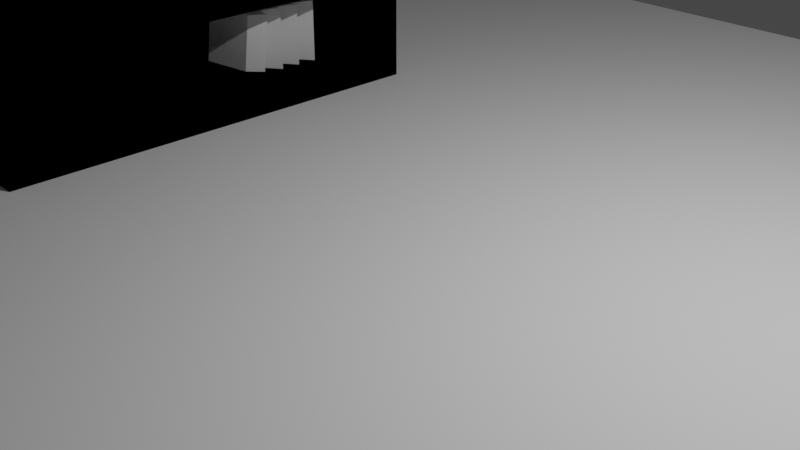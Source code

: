 # Source: shcaf.blend  (saved by Blender 3.4.6; exported with 4.5.12 LTS)
import bpy
from mathutils import Matrix  # noqa: F401  (used for matrix-valued properties, if any)

bpy.ops.wm.read_factory_settings(use_empty=True)
scene = bpy.context.scene
scene.name = 'Scene'

# ---- collections
col_collection = bpy.data.collections.new('Collection'); scene.collection.children.link(col_collection)

# ---- materials (node trees are filled in below, after node groups)
mat_material = bpy.data.materials.new('Material')
mat_material.alpha_threshold = 0.0
mat_material.use_transparent_shadow = False
mat_material.roughness = 0.5
mat_material.line_color = (0.0, 0.0, 0.0, 1.0)

# ---- material node trees
mat_material.use_nodes = True; mat_material.node_tree.nodes.clear()
_N = mat_material.node_tree.nodes; _L = mat_material.node_tree.links
n0 = _N.new('ShaderNodeOutputMaterial'); n0.name = 'Material Output'; n0.location = (300, 300)
n1 = _N.new('ShaderNodeBsdfPrincipled'); n1.name = 'Principled BSDF'; n1.location = (10, 300)
n1.distribution = 'GGX'
n1.subsurface_method = 'RANDOM_WALK_SKIN'
n1.inputs[3].default_value = 1.45
n1.inputs[27].default_value = (0.0, 0.0, 0.0, 1.0)
n1.inputs[28].default_value = 1.0
_L.new(n1.outputs[0], n0.inputs[0])
n0.is_active_output = True

# ---- world
world_world = bpy.data.worlds.new('World'); scene.world = world_world
world_world.use_nodes = True; world_world.node_tree.nodes.clear()
_N = world_world.node_tree.nodes; _L = world_world.node_tree.links
n0 = _N.new('ShaderNodeOutputWorld'); n0.name = 'World Output'; n0.location = (300, 300)
n1 = _N.new('ShaderNodeBackground'); n1.name = 'Background'; n1.location = (10, 300)
n1.inputs[0].default_value = (0.05088, 0.05088, 0.05088, 1.0)
_L.new(n1.outputs[0], n0.inputs[0])
n0.is_active_output = True
world_world.color = (0.05088, 0.05088, 0.05088)
world_world.use_sun_shadow = False
world_world.sun_shadow_jitter_overblur = 0.0

# ---- cameras
cam_camera = bpy.data.cameras.new('Camera')
cam_camera.clip_end = 100.0
cam_camera.ortho_scale = 7.314

# ---- lights
light_light = bpy.data.lights.new('Light', 'POINT')
light_light.transmission_factor = 0.0
light_light.energy = 1000.0
light_light.shadow_soft_size = 0.1
light_light.shadow_maximum_resolution = 0.006
light_light.use_absolute_resolution = True

# ---- meshes
me_cube = bpy.data.meshes.new('Cube')
me_cube.from_pydata([(-0.3135, 0.8495, 0.8495), (-0.3135, 0.8495, -0.8495), (-0.3135, -0.8495, 0.8495), (-0.3135, -0.8495, -0.8495), (-1.0, 1.0, 1.0), (-1.0, 1.0, -1.0), (-1.0, -1.0, 1.0), (-1.0, -1.0, -1.0), (-0.3135, 1.0, 1.0), (-0.3135, 1.0, -1.0), (-0.3135, -1.0, 1.0), (-0.3135, -1.0, -1.0), (-0.97, 0.8495, 0.8495), (-0.97, 0.8495, -0.8495), (-0.97, -0.8495, 0.8495), (-0.97, -0.8495, -0.8495), (-0.3135, 1.0, -0.07073), (-0.3135, 1.0, 0.01517), (-1.0, -1.0, -0.07073), (-1.0, -1.0, 0.01517), (-0.3135, -1.0, 0.01517), (-0.3135, -1.0, -0.07073), (-1.0, 1.0, -0.07073), (-1.0, 1.0, 0.01517), (-0.3135, 0.8495, 0.01935), (-0.3135, 0.8495, -0.06655), (-0.3135, -0.8495, 0.01935), (-0.3135, -0.8495, -0.06655), (-0.97, 0.8495, -0.06655), (-0.97, 0.8495, 0.01935), (-0.97, -0.8495, -0.06655), (-0.97, -0.8495, 0.01935), (-1.0, -1.0, 0.4422), (-1.0, -1.0, 0.53), (-0.3135, 1.0, 0.4421), (-0.3135, 1.0, 0.5301), (-0.3135, -1.0, 0.5301), (-0.3135, -1.0, 0.4421), (-1.0, 1.0, 0.4422), (-1.0, 1.0, 0.53), (-0.3135, 0.8495, 0.457), (-0.3135, 0.8495, 0.369), (-0.3135, -0.8495, 0.457), (-0.3135, -0.8495, 0.369), (-0.97, 0.8495, 0.369), (-0.97, 0.8495, 0.4569), (-0.97, -0.8495, 0.369), (-0.97, -0.8495, 0.4569), (-0.3135, 1.0, -0.4698), (-0.3135, 1.0, -0.558), (-0.3135, -1.0, -0.558), (-0.3135, -1.0, -0.4698), (-1.0, 1.0, -0.4699), (-1.0, 1.0, -0.5579), (-0.3135, 0.8495, -0.4807), (-0.3135, 0.8495, -0.3925), (-0.3135, -0.8495, -0.4807), (-0.3135, -0.8495, -0.3925), (-0.97, 0.8495, -0.3925), (-0.97, 0.8495, -0.4806), (-0.97, -0.8495, -0.3925), (-0.97, -0.8495, -0.4806), (-1.0, -1.0, -0.4699), (-1.0, -1.0, -0.5579)], [], [(8, 4, 6, 10), (0, 40, 35, 8), (36, 10, 6, 33), (5, 9, 11, 7), (2, 42, 47, 14), (42, 2, 10, 36), (3, 56, 50, 11), (40, 0, 12, 45), (2, 0, 8, 10), (1, 3, 11, 9), (5, 53, 49, 9), (3, 1, 13, 15), (13, 59, 61, 15), (0, 2, 14, 12), (27, 57, 60, 30), (33, 6, 4, 39), (24, 41, 44, 29), (25, 55, 48, 16), (41, 24, 17, 34), (43, 26, 31, 46), (20, 37, 32, 19), (62, 18, 22, 52), (39, 4, 8, 35), (45, 12, 14, 47), (58, 28, 30, 60), (57, 27, 21, 51), (52, 22, 16, 48), (55, 25, 28, 58), (26, 43, 37, 20), (19, 32, 38, 23), (7, 63, 53, 5), (1, 54, 59, 13), (56, 3, 15, 61), (54, 1, 9, 49), (11, 50, 63, 7), (42, 43, 41, 40), (29, 44, 46, 31), (51, 21, 18, 62), (28, 25, 27, 30), (29, 31, 30, 28), (26, 20, 21, 27), (25, 16, 17, 24), (23, 17, 16, 22), (24, 29, 31, 26), (19, 23, 22, 18), (20, 19, 18, 21), (41, 34, 35, 40), (47, 42, 40, 45), (45, 47, 46, 44), (42, 36, 37, 43), (39, 35, 34, 38), (43, 46, 44, 41), (33, 39, 38, 32), (36, 33, 32, 37), (51, 62, 63, 50), (62, 52, 53, 63), (60, 57, 55, 58), (52, 48, 49, 53), (57, 51, 50, 56), (58, 60, 61, 59), (56, 61, 59, 54), (54, 49, 48, 55), (23, 38, 34, 17), (25, 24, 26, 27), (57, 56, 54, 55)])
_uv = me_cube.uv_layers.new(name='UVMap')
_uv.uv.foreach_set('vector', [0.625, 0.5, 0.875, 0.5, 0.875, 0.75, 0.625, 0.75, 0.6062, 0.5188, 0.5571, 0.5188, 0.5663, 0.5, 0.625, 0.5, 0.5663, 0.75, 0.625, 0.75, 0.625, 1.0, 0.5663, 1.0, 0.125, 0.5, 0.375, 0.5, 0.375, 0.75, 0.125, 0.75, 0.6062, 0.7312, 0.5571, 0.7312, 0.5571, 0.7312, 0.6062, 0.7312, 0.5571, 0.7312, 0.6062, 0.7312, 0.625, 0.75, 0.5663, 0.75, 0.3938, 0.7312, 0.4399, 0.7312, 0.4303, 0.75, 0.375, 0.75, 0.5571, 0.5188, 0.6062, 0.5188, 0.6062, 0.5188, 0.5571, 0.5188, 0.6062, 0.7312, 0.6062, 0.5188, 0.625, 0.5, 0.625, 0.75, 0.3938, 0.5188, 0.3938, 0.7312, 0.375, 0.75, 0.375, 0.5, 0.375, 0.25, 0.4303, 0.25, 0.4303, 0.5, 0.375, 0.5, 0.3938, 0.7312, 0.3938, 0.5188, 0.3938, 0.5188, 0.3938, 0.7312, 0.3938, 0.5188, 0.4399, 0.5188, 0.4399, 0.7312, 0.3938, 0.7312, 0.6062, 0.5188, 0.6062, 0.7312, 0.6062, 0.7312, 0.6062, 0.5188, 0.4917, 0.7312, 0.4509, 0.7312, 0.4509, 0.7312, 0.4917, 0.7312, 0.5663, 0.0, 0.625, 0.0, 0.625, 0.25, 0.5663, 0.25, 0.5024, 0.5188, 0.5461, 0.5188, 0.5461, 0.5188, 0.5024, 0.5188, 0.4917, 0.5188, 0.4509, 0.5188, 0.4413, 0.5, 0.4912, 0.5, 0.5461, 0.5188, 0.5024, 0.5188, 0.5019, 0.5, 0.5553, 0.5, 0.5461, 0.7312, 0.5024, 0.7312, 0.5024, 0.7312, 0.5461, 0.7312, 0.5019, 0.75, 0.5553, 0.75, 0.5553, 1.0, 0.5019, 1.0, 0.4413, 0.0, 0.4912, 0.0, 0.4912, 0.25, 0.4413, 0.25, 0.5663, 0.25, 0.625, 0.25, 0.625, 0.5, 0.5663, 0.5, 0.5571, 0.5188, 0.6062, 0.5188, 0.6062, 0.7312, 0.5571, 0.7312, 0.4509, 0.5188, 0.4917, 0.5188, 0.4917, 0.7312, 0.4509, 0.7312, 0.4509, 0.7312, 0.4917, 0.7312, 0.4912, 0.75, 0.4413, 0.75, 0.4413, 0.25, 0.4912, 0.25, 0.4912, 0.5, 0.4413, 0.5, 0.4509, 0.5188, 0.4917, 0.5188, 0.4917, 0.5188, 0.4509, 0.5188, 0.5024, 0.7312, 0.5461, 0.7312, 0.5553, 0.75, 0.5019, 0.75, 0.5019, 0.0, 0.5553, 0.0, 0.5553, 0.25, 0.5019, 0.25, 0.375, 0.0, 0.4303, 0.0, 0.4303, 0.25, 0.375, 0.25, 0.3938, 0.5188, 0.4399, 0.5188, 0.4399, 0.5188, 0.3938, 0.5188, 0.4399, 0.7312, 0.3938, 0.7312, 0.3938, 0.7312, 0.4399, 0.7312, 0.4399, 0.5188, 0.3938, 0.5188, 0.375, 0.5, 0.4303, 0.5, 0.375, 0.75, 0.4303, 0.75, 0.4303, 1.0, 0.375, 1.0, 0.5571, 0.7312, 0.5461, 0.7312, 0.5461, 0.5188, 0.5571, 0.5188, 0.5024, 0.5188, 0.5461, 0.5188, 0.5461, 0.7312, 0.5024, 0.7312, 0.4413, 0.75, 0.4912, 0.75, 0.4912, 1.0, 0.4413, 1.0, 0.4917, 0.5188, 0.4917, 0.5188, 0.4917, 0.7312, 0.4917, 0.7312, 0.5024, 0.5188, 0.5024, 0.7312, 0.4917, 0.7312, 0.4917, 0.5188, 0.5024, 0.7312, 0.5019, 0.75, 0.4912, 0.75, 0.4917, 0.7312, 0.4917, 0.5188, 0.4912, 0.5, 0.5019, 0.5, 0.5024, 0.5188, 0.5019, 0.25, 0.5019, 0.5, 0.4912, 0.5, 0.4912, 0.25, 0.5024, 0.5188, 0.5024, 0.5188, 0.5024, 0.7312, 0.5024, 0.7312, 0.5019, 0.0, 0.5019, 0.25, 0.4912, 0.25, 0.4912, 0.0, 0.5019, 0.75, 0.5019, 1.0, 0.4912, 1.0, 0.4912, 0.75, 0.5461, 0.5188, 0.5553, 0.5, 0.5663, 0.5, 0.5571, 0.5188, 0.5571, 0.7312, 0.5571, 0.7312, 0.5571, 0.5188, 0.5571, 0.5188, 0.5571, 0.5188, 0.5571, 0.7312, 0.5461, 0.7312, 0.5461, 0.5188, 0.5571, 0.7312, 0.5663, 0.75, 0.5553, 0.75, 0.5461, 0.7312, 0.5663, 0.25, 0.5663, 0.5, 0.5553, 0.5, 0.5553, 0.25, 0.5461, 0.7312, 0.5461, 0.7312, 0.5461, 0.5188, 0.5461, 0.5188, 0.5663, 0.0, 0.5663, 0.25, 0.5553, 0.25, 0.5553, 0.0, 0.5663, 0.75, 0.5663, 1.0, 0.5553, 1.0, 0.5553, 0.75, 0.4413, 0.75, 0.4413, 1.0, 0.4303, 1.0, 0.4303, 0.75, 0.4413, 0.0, 0.4413, 0.25, 0.4303, 0.25, 0.4303, 0.0, 0.4509, 0.7312, 0.4509, 0.7312, 0.4509, 0.5188, 0.4509, 0.5188, 0.4413, 0.25, 0.4413, 0.5, 0.4303, 0.5, 0.4303, 0.25, 0.4509, 0.7312, 0.4413, 0.75, 0.4303, 0.75, 0.4399, 0.7312, 0.4509, 0.5188, 0.4509, 0.7312, 0.4399, 0.7312, 0.4399, 0.5188, 0.4399, 0.7312, 0.4399, 0.7312, 0.4399, 0.5188, 0.4399, 0.5188, 0.4399, 0.5188, 0.4303, 0.5, 0.4413, 0.5, 0.4509, 0.5188, 0.5019, 0.25, 0.5553, 0.25, 0.5553, 0.5, 0.5019, 0.5, 0.4917, 0.5188, 0.5024, 0.5188, 0.5024, 0.7312, 0.4917, 0.7312, 0.4509, 0.7312, 0.4399, 0.7312, 0.4399, 0.5188, 0.4509, 0.5188])
me_cube.materials.append(mat_material)
me_cube.use_mirror_vertex_groups = False
me_cube.update()
me_plane = bpy.data.meshes.new('Plane')
me_plane.from_pydata([(-1.0, -1.0, 0.0), (1.0, -1.0, 0.0), (-1.0, 1.0, 0.0), (1.0, 1.0, 0.0)], [], [(0, 1, 3, 2)])
_uv = me_plane.uv_layers.new(name='UVMap')
_uv.uv.foreach_set('vector', [0.0, 0.0, 1.0, 0.0, 1.0, 1.0, 0.0, 1.0])
me_plane.update()
me_cube_001 = bpy.data.meshes.new('Cube.001')
me_cube_001.from_pydata([(-1.578, 0.5734, -1.112), (-1.578, 0.5734, 1.322), (-1.0, 1.0, -1.0), (-1.0, 1.0, 1.435), (0.4225, 0.5734, -1.112), (0.4225, 0.5734, 1.322), (1.0, 1.0, -1.0), (1.0, 1.0, 1.435)], [], [(0, 1, 3, 2), (2, 3, 7, 6), (6, 7, 5, 4), (4, 5, 1, 0), (2, 6, 4, 0), (7, 3, 1, 5)])
_uv = me_cube_001.uv_layers.new(name='UVMap')
_uv.uv.foreach_set('vector', [0.375, 0.0, 0.625, 0.0, 0.625, 0.25, 0.375, 0.25, 0.375, 0.25, 0.625, 0.25, 0.625, 0.5, 0.375, 0.5, 0.375, 0.5, 0.625, 0.5, 0.625, 0.75, 0.375, 0.75, 0.375, 0.75, 0.625, 0.75, 0.625, 1.0, 0.375, 1.0, 0.125, 0.5, 0.375, 0.5, 0.375, 0.75, 0.125, 0.75, 0.625, 0.5, 0.875, 0.5, 0.875, 0.75, 0.625, 0.75])
me_cube_001.update()
me_cube_002 = bpy.data.meshes.new('Cube.002')
me_cube_002.from_pydata([(-1.578, 0.5734, -1.112), (-1.578, 0.5734, 1.322), (-1.0, 1.0, -1.0), (-1.0, 1.0, 1.435), (0.4225, 0.5734, -1.112), (0.4225, 0.5734, 1.322), (1.0, 1.0, -1.0), (1.0, 1.0, 1.435)], [], [(0, 1, 3, 2), (2, 3, 7, 6), (6, 7, 5, 4), (4, 5, 1, 0), (2, 6, 4, 0), (7, 3, 1, 5)])
_uv = me_cube_002.uv_layers.new(name='UVMap')
_uv.uv.foreach_set('vector', [0.375, 0.0, 0.625, 0.0, 0.625, 0.25, 0.375, 0.25, 0.375, 0.25, 0.625, 0.25, 0.625, 0.5, 0.375, 0.5, 0.375, 0.5, 0.625, 0.5, 0.625, 0.75, 0.375, 0.75, 0.375, 0.75, 0.625, 0.75, 0.625, 1.0, 0.375, 1.0, 0.125, 0.5, 0.375, 0.5, 0.375, 0.75, 0.125, 0.75, 0.625, 0.5, 0.875, 0.5, 0.875, 0.75, 0.625, 0.75])
me_cube_002.update()
me_cube_003 = bpy.data.meshes.new('Cube.003')
me_cube_003.from_pydata([(-1.578, 0.5734, -1.112), (-1.578, 0.5734, 1.322), (-1.0, 1.0, -1.0), (-1.0, 1.0, 1.435), (0.4225, 0.5734, -1.112), (0.4225, 0.5734, 1.322), (1.0, 1.0, -1.0), (1.0, 1.0, 1.435)], [], [(0, 1, 3, 2), (2, 3, 7, 6), (6, 7, 5, 4), (4, 5, 1, 0), (2, 6, 4, 0), (7, 3, 1, 5)])
_uv = me_cube_003.uv_layers.new(name='UVMap')
_uv.uv.foreach_set('vector', [0.375, 0.0, 0.625, 0.0, 0.625, 0.25, 0.375, 0.25, 0.375, 0.25, 0.625, 0.25, 0.625, 0.5, 0.375, 0.5, 0.375, 0.5, 0.625, 0.5, 0.625, 0.75, 0.375, 0.75, 0.375, 0.75, 0.625, 0.75, 0.625, 1.0, 0.375, 1.0, 0.125, 0.5, 0.375, 0.5, 0.375, 0.75, 0.125, 0.75, 0.625, 0.5, 0.875, 0.5, 0.875, 0.75, 0.625, 0.75])
me_cube_003.update()
me_cube_004 = bpy.data.meshes.new('Cube.004')
me_cube_004.from_pydata([(-1.578, 0.5734, -1.112), (-1.578, 0.5734, 1.322), (-1.0, 1.0, -1.0), (-1.0, 1.0, 1.435), (0.4225, 0.5734, -1.112), (0.4225, 0.5734, 1.322), (1.0, 1.0, -1.0), (1.0, 1.0, 1.435)], [], [(0, 1, 3, 2), (2, 3, 7, 6), (6, 7, 5, 4), (4, 5, 1, 0), (2, 6, 4, 0), (7, 3, 1, 5)])
_uv = me_cube_004.uv_layers.new(name='UVMap')
_uv.uv.foreach_set('vector', [0.375, 0.0, 0.625, 0.0, 0.625, 0.25, 0.375, 0.25, 0.375, 0.25, 0.625, 0.25, 0.625, 0.5, 0.375, 0.5, 0.375, 0.5, 0.625, 0.5, 0.625, 0.75, 0.375, 0.75, 0.375, 0.75, 0.625, 0.75, 0.625, 1.0, 0.375, 1.0, 0.125, 0.5, 0.375, 0.5, 0.375, 0.75, 0.125, 0.75, 0.625, 0.5, 0.875, 0.5, 0.875, 0.75, 0.625, 0.75])
me_cube_004.update()
me_cube_005 = bpy.data.meshes.new('Cube.005')
me_cube_005.from_pydata([(-1.578, 0.5734, -1.112), (-1.578, 0.5734, 1.322), (-1.0, 1.0, -1.0), (-1.0, 1.0, 1.435), (0.4225, 0.5734, -1.112), (0.4225, 0.5734, 1.322), (1.0, 1.0, -1.0), (1.0, 1.0, 1.435)], [], [(0, 1, 3, 2), (2, 3, 7, 6), (6, 7, 5, 4), (4, 5, 1, 0), (2, 6, 4, 0), (7, 3, 1, 5)])
_uv = me_cube_005.uv_layers.new(name='UVMap')
_uv.uv.foreach_set('vector', [0.375, 0.0, 0.625, 0.0, 0.625, 0.25, 0.375, 0.25, 0.375, 0.25, 0.625, 0.25, 0.625, 0.5, 0.375, 0.5, 0.375, 0.5, 0.625, 0.5, 0.625, 0.75, 0.375, 0.75, 0.375, 0.75, 0.625, 0.75, 0.625, 1.0, 0.375, 1.0, 0.125, 0.5, 0.375, 0.5, 0.375, 0.75, 0.125, 0.75, 0.625, 0.5, 0.875, 0.5, 0.875, 0.75, 0.625, 0.75])
me_cube_005.update()
me_cube_006 = bpy.data.meshes.new('Cube.006')
me_cube_006.from_pydata([(-1.578, 0.5734, -1.112), (-1.578, 0.5734, 1.322), (-1.0, 1.0, -1.0), (-1.0, 1.0, 1.435), (0.4225, 0.5734, -1.112), (0.4225, 0.5734, 1.322), (1.0, 1.0, -1.0), (1.0, 1.0, 1.435)], [], [(0, 1, 3, 2), (2, 3, 7, 6), (6, 7, 5, 4), (4, 5, 1, 0), (2, 6, 4, 0), (7, 3, 1, 5)])
_uv = me_cube_006.uv_layers.new(name='UVMap')
_uv.uv.foreach_set('vector', [0.375, 0.0, 0.625, 0.0, 0.625, 0.25, 0.375, 0.25, 0.375, 0.25, 0.625, 0.25, 0.625, 0.5, 0.375, 0.5, 0.375, 0.5, 0.625, 0.5, 0.625, 0.75, 0.375, 0.75, 0.375, 0.75, 0.625, 0.75, 0.625, 1.0, 0.375, 1.0, 0.125, 0.5, 0.375, 0.5, 0.375, 0.75, 0.125, 0.75, 0.625, 0.5, 0.875, 0.5, 0.875, 0.75, 0.625, 0.75])
me_cube_006.update()
me_cube_007 = bpy.data.meshes.new('Cube.007')
me_cube_007.from_pydata([(-0.3135, 0.8495, 0.8495), (-0.3135, 0.8495, -0.8495), (-0.3135, -0.8495, 0.8495), (-0.3135, -0.8495, -0.8495), (-1.0, 1.0, 1.0), (-1.0, 1.0, -1.0), (-1.0, -1.0, 1.0), (-1.0, -1.0, -1.0), (-0.3135, 1.0, 1.0), (-0.3135, 1.0, -1.0), (-0.3135, -1.0, 1.0), (-0.3135, -1.0, -1.0), (-0.97, 0.8495, 0.8495), (-0.97, 0.8495, -0.8495), (-0.97, -0.8495, 0.8495), (-0.97, -0.8495, -0.8495), (-0.3135, 1.0, -0.07073), (-0.3135, 1.0, 0.01517), (-1.0, -1.0, -0.07073), (-1.0, -1.0, 0.01517), (-0.3135, -1.0, 0.01517), (-0.3135, -1.0, -0.07073), (-1.0, 1.0, -0.07073), (-1.0, 1.0, 0.01517), (-0.3135, 0.8495, 0.01935), (-0.3135, 0.8495, -0.06655), (-0.3135, -0.8495, 0.01935), (-0.3135, -0.8495, -0.06655), (-0.97, 0.8495, -0.06655), (-0.97, 0.8495, 0.01935), (-0.97, -0.8495, -0.06655), (-0.97, -0.8495, 0.01935), (-1.0, -1.0, 0.4422), (-1.0, -1.0, 0.53), (-0.3135, 1.0, 0.4421), (-0.3135, 1.0, 0.5301), (-0.3135, -1.0, 0.5301), (-0.3135, -1.0, 0.4421), (-1.0, 1.0, 0.4422), (-1.0, 1.0, 0.53), (-0.3135, 0.8495, 0.457), (-0.3135, 0.8495, 0.369), (-0.3135, -0.8495, 0.457), (-0.3135, -0.8495, 0.369), (-0.97, 0.8495, 0.369), (-0.97, 0.8495, 0.4569), (-0.97, -0.8495, 0.369), (-0.97, -0.8495, 0.4569), (-0.3135, 1.0, -0.4698), (-0.3135, 1.0, -0.558), (-0.3135, -1.0, -0.558), (-0.3135, -1.0, -0.4698), (-1.0, 1.0, -0.4699), (-1.0, 1.0, -0.5579), (-0.3135, 0.8495, -0.4807), (-0.3135, 0.8495, -0.3925), (-0.3135, -0.8495, -0.4807), (-0.3135, -0.8495, -0.3925), (-0.97, 0.8495, -0.3925), (-0.97, 0.8495, -0.4806), (-0.97, -0.8495, -0.3925), (-0.97, -0.8495, -0.4806), (-1.0, -1.0, -0.4699), (-1.0, -1.0, -0.5579)], [], [(8, 4, 6, 10), (0, 40, 35, 8), (36, 10, 6, 33), (5, 9, 11, 7), (2, 42, 47, 14), (42, 2, 10, 36), (3, 56, 50, 11), (40, 0, 12, 45), (2, 0, 8, 10), (1, 3, 11, 9), (5, 53, 49, 9), (3, 1, 13, 15), (13, 59, 61, 15), (0, 2, 14, 12), (27, 57, 60, 30), (33, 6, 4, 39), (24, 41, 44, 29), (25, 55, 48, 16), (41, 24, 17, 34), (43, 26, 31, 46), (20, 37, 32, 19), (62, 18, 22, 52), (39, 4, 8, 35), (45, 12, 14, 47), (58, 28, 30, 60), (57, 27, 21, 51), (52, 22, 16, 48), (55, 25, 28, 58), (26, 43, 37, 20), (19, 32, 38, 23), (7, 63, 53, 5), (1, 54, 59, 13), (56, 3, 15, 61), (54, 1, 9, 49), (11, 50, 63, 7), (42, 43, 41, 40), (29, 44, 46, 31), (51, 21, 18, 62), (28, 25, 27, 30), (29, 31, 30, 28), (26, 20, 21, 27), (25, 16, 17, 24), (23, 17, 16, 22), (24, 29, 31, 26), (19, 23, 22, 18), (20, 19, 18, 21), (41, 34, 35, 40), (47, 42, 40, 45), (45, 47, 46, 44), (42, 36, 37, 43), (39, 35, 34, 38), (43, 46, 44, 41), (33, 39, 38, 32), (36, 33, 32, 37), (51, 62, 63, 50), (62, 52, 53, 63), (60, 57, 55, 58), (52, 48, 49, 53), (57, 51, 50, 56), (58, 60, 61, 59), (56, 61, 59, 54), (54, 49, 48, 55), (23, 38, 34, 17), (25, 24, 26, 27), (57, 56, 54, 55)])
_uv = me_cube_007.uv_layers.new(name='UVMap')
_uv.uv.foreach_set('vector', [0.625, 0.5, 0.875, 0.5, 0.875, 0.75, 0.625, 0.75, 0.6062, 0.5188, 0.5571, 0.5188, 0.5663, 0.5, 0.625, 0.5, 0.5663, 0.75, 0.625, 0.75, 0.625, 1.0, 0.5663, 1.0, 0.125, 0.5, 0.375, 0.5, 0.375, 0.75, 0.125, 0.75, 0.6062, 0.7312, 0.5571, 0.7312, 0.5571, 0.7312, 0.6062, 0.7312, 0.5571, 0.7312, 0.6062, 0.7312, 0.625, 0.75, 0.5663, 0.75, 0.3938, 0.7312, 0.4399, 0.7312, 0.4303, 0.75, 0.375, 0.75, 0.5571, 0.5188, 0.6062, 0.5188, 0.6062, 0.5188, 0.5571, 0.5188, 0.6062, 0.7312, 0.6062, 0.5188, 0.625, 0.5, 0.625, 0.75, 0.3938, 0.5188, 0.3938, 0.7312, 0.375, 0.75, 0.375, 0.5, 0.375, 0.25, 0.4303, 0.25, 0.4303, 0.5, 0.375, 0.5, 0.3938, 0.7312, 0.3938, 0.5188, 0.3938, 0.5188, 0.3938, 0.7312, 0.3938, 0.5188, 0.4399, 0.5188, 0.4399, 0.7312, 0.3938, 0.7312, 0.6062, 0.5188, 0.6062, 0.7312, 0.6062, 0.7312, 0.6062, 0.5188, 0.4917, 0.7312, 0.4509, 0.7312, 0.4509, 0.7312, 0.4917, 0.7312, 0.5663, 0.0, 0.625, 0.0, 0.625, 0.25, 0.5663, 0.25, 0.5024, 0.5188, 0.5461, 0.5188, 0.5461, 0.5188, 0.5024, 0.5188, 0.4917, 0.5188, 0.4509, 0.5188, 0.4413, 0.5, 0.4912, 0.5, 0.5461, 0.5188, 0.5024, 0.5188, 0.5019, 0.5, 0.5553, 0.5, 0.5461, 0.7312, 0.5024, 0.7312, 0.5024, 0.7312, 0.5461, 0.7312, 0.5019, 0.75, 0.5553, 0.75, 0.5553, 1.0, 0.5019, 1.0, 0.4413, 0.0, 0.4912, 0.0, 0.4912, 0.25, 0.4413, 0.25, 0.5663, 0.25, 0.625, 0.25, 0.625, 0.5, 0.5663, 0.5, 0.5571, 0.5188, 0.6062, 0.5188, 0.6062, 0.7312, 0.5571, 0.7312, 0.4509, 0.5188, 0.4917, 0.5188, 0.4917, 0.7312, 0.4509, 0.7312, 0.4509, 0.7312, 0.4917, 0.7312, 0.4912, 0.75, 0.4413, 0.75, 0.4413, 0.25, 0.4912, 0.25, 0.4912, 0.5, 0.4413, 0.5, 0.4509, 0.5188, 0.4917, 0.5188, 0.4917, 0.5188, 0.4509, 0.5188, 0.5024, 0.7312, 0.5461, 0.7312, 0.5553, 0.75, 0.5019, 0.75, 0.5019, 0.0, 0.5553, 0.0, 0.5553, 0.25, 0.5019, 0.25, 0.375, 0.0, 0.4303, 0.0, 0.4303, 0.25, 0.375, 0.25, 0.3938, 0.5188, 0.4399, 0.5188, 0.4399, 0.5188, 0.3938, 0.5188, 0.4399, 0.7312, 0.3938, 0.7312, 0.3938, 0.7312, 0.4399, 0.7312, 0.4399, 0.5188, 0.3938, 0.5188, 0.375, 0.5, 0.4303, 0.5, 0.375, 0.75, 0.4303, 0.75, 0.4303, 1.0, 0.375, 1.0, 0.5571, 0.7312, 0.5461, 0.7312, 0.5461, 0.5188, 0.5571, 0.5188, 0.5024, 0.5188, 0.5461, 0.5188, 0.5461, 0.7312, 0.5024, 0.7312, 0.4413, 0.75, 0.4912, 0.75, 0.4912, 1.0, 0.4413, 1.0, 0.4917, 0.5188, 0.4917, 0.5188, 0.4917, 0.7312, 0.4917, 0.7312, 0.5024, 0.5188, 0.5024, 0.7312, 0.4917, 0.7312, 0.4917, 0.5188, 0.5024, 0.7312, 0.5019, 0.75, 0.4912, 0.75, 0.4917, 0.7312, 0.4917, 0.5188, 0.4912, 0.5, 0.5019, 0.5, 0.5024, 0.5188, 0.5019, 0.25, 0.5019, 0.5, 0.4912, 0.5, 0.4912, 0.25, 0.5024, 0.5188, 0.5024, 0.5188, 0.5024, 0.7312, 0.5024, 0.7312, 0.5019, 0.0, 0.5019, 0.25, 0.4912, 0.25, 0.4912, 0.0, 0.5019, 0.75, 0.5019, 1.0, 0.4912, 1.0, 0.4912, 0.75, 0.5461, 0.5188, 0.5553, 0.5, 0.5663, 0.5, 0.5571, 0.5188, 0.5571, 0.7312, 0.5571, 0.7312, 0.5571, 0.5188, 0.5571, 0.5188, 0.5571, 0.5188, 0.5571, 0.7312, 0.5461, 0.7312, 0.5461, 0.5188, 0.5571, 0.7312, 0.5663, 0.75, 0.5553, 0.75, 0.5461, 0.7312, 0.5663, 0.25, 0.5663, 0.5, 0.5553, 0.5, 0.5553, 0.25, 0.5461, 0.7312, 0.5461, 0.7312, 0.5461, 0.5188, 0.5461, 0.5188, 0.5663, 0.0, 0.5663, 0.25, 0.5553, 0.25, 0.5553, 0.0, 0.5663, 0.75, 0.5663, 1.0, 0.5553, 1.0, 0.5553, 0.75, 0.4413, 0.75, 0.4413, 1.0, 0.4303, 1.0, 0.4303, 0.75, 0.4413, 0.0, 0.4413, 0.25, 0.4303, 0.25, 0.4303, 0.0, 0.4509, 0.7312, 0.4509, 0.7312, 0.4509, 0.5188, 0.4509, 0.5188, 0.4413, 0.25, 0.4413, 0.5, 0.4303, 0.5, 0.4303, 0.25, 0.4509, 0.7312, 0.4413, 0.75, 0.4303, 0.75, 0.4399, 0.7312, 0.4509, 0.5188, 0.4509, 0.7312, 0.4399, 0.7312, 0.4399, 0.5188, 0.4399, 0.7312, 0.4399, 0.7312, 0.4399, 0.5188, 0.4399, 0.5188, 0.4399, 0.5188, 0.4303, 0.5, 0.4413, 0.5, 0.4509, 0.5188, 0.5019, 0.25, 0.5553, 0.25, 0.5553, 0.5, 0.5019, 0.5, 0.4917, 0.5188, 0.5024, 0.5188, 0.5024, 0.7312, 0.4917, 0.7312, 0.4509, 0.7312, 0.4399, 0.7312, 0.4399, 0.5188, 0.4509, 0.5188])
me_cube_007.materials.append(mat_material)
me_cube_007.use_mirror_vertex_groups = False
me_cube_007.update()
me_cube_008 = bpy.data.meshes.new('Cube.008')
me_cube_008.from_pydata([(-1.578, 0.5734, -1.112), (-1.578, 0.5734, 1.322), (-1.0, 1.0, -1.0), (-1.0, 1.0, 1.435), (0.4225, 0.5734, -1.112), (0.4225, 0.5734, 1.322), (1.0, 1.0, -1.0), (1.0, 1.0, 1.435)], [], [(0, 1, 3, 2), (2, 3, 7, 6), (6, 7, 5, 4), (4, 5, 1, 0), (2, 6, 4, 0), (7, 3, 1, 5)])
_uv = me_cube_008.uv_layers.new(name='UVMap')
_uv.uv.foreach_set('vector', [0.375, 0.0, 0.625, 0.0, 0.625, 0.25, 0.375, 0.25, 0.375, 0.25, 0.625, 0.25, 0.625, 0.5, 0.375, 0.5, 0.375, 0.5, 0.625, 0.5, 0.625, 0.75, 0.375, 0.75, 0.375, 0.75, 0.625, 0.75, 0.625, 1.0, 0.375, 1.0, 0.125, 0.5, 0.375, 0.5, 0.375, 0.75, 0.125, 0.75, 0.625, 0.5, 0.875, 0.5, 0.875, 0.75, 0.625, 0.75])
me_cube_008.update()
me_cube_009 = bpy.data.meshes.new('Cube.009')
me_cube_009.from_pydata([(-1.578, 0.5734, -1.112), (-1.578, 0.5734, 1.322), (-1.0, 1.0, -1.0), (-1.0, 1.0, 1.435), (0.4225, 0.5734, -1.112), (0.4225, 0.5734, 1.322), (1.0, 1.0, -1.0), (1.0, 1.0, 1.435)], [], [(0, 1, 3, 2), (2, 3, 7, 6), (6, 7, 5, 4), (4, 5, 1, 0), (2, 6, 4, 0), (7, 3, 1, 5)])
_uv = me_cube_009.uv_layers.new(name='UVMap')
_uv.uv.foreach_set('vector', [0.375, 0.0, 0.625, 0.0, 0.625, 0.25, 0.375, 0.25, 0.375, 0.25, 0.625, 0.25, 0.625, 0.5, 0.375, 0.5, 0.375, 0.5, 0.625, 0.5, 0.625, 0.75, 0.375, 0.75, 0.375, 0.75, 0.625, 0.75, 0.625, 1.0, 0.375, 1.0, 0.125, 0.5, 0.375, 0.5, 0.375, 0.75, 0.125, 0.75, 0.625, 0.5, 0.875, 0.5, 0.875, 0.75, 0.625, 0.75])
me_cube_009.update()
me_cube_010 = bpy.data.meshes.new('Cube.010')
me_cube_010.from_pydata([(-1.578, 0.5734, -1.112), (-1.578, 0.5734, 1.322), (-1.0, 1.0, -1.0), (-1.0, 1.0, 1.435), (0.4225, 0.5734, -1.112), (0.4225, 0.5734, 1.322), (1.0, 1.0, -1.0), (1.0, 1.0, 1.435)], [], [(0, 1, 3, 2), (2, 3, 7, 6), (6, 7, 5, 4), (4, 5, 1, 0), (2, 6, 4, 0), (7, 3, 1, 5)])
_uv = me_cube_010.uv_layers.new(name='UVMap')
_uv.uv.foreach_set('vector', [0.375, 0.0, 0.625, 0.0, 0.625, 0.25, 0.375, 0.25, 0.375, 0.25, 0.625, 0.25, 0.625, 0.5, 0.375, 0.5, 0.375, 0.5, 0.625, 0.5, 0.625, 0.75, 0.375, 0.75, 0.375, 0.75, 0.625, 0.75, 0.625, 1.0, 0.375, 1.0, 0.125, 0.5, 0.375, 0.5, 0.375, 0.75, 0.125, 0.75, 0.625, 0.5, 0.875, 0.5, 0.875, 0.75, 0.625, 0.75])
me_cube_010.update()
me_cube_011 = bpy.data.meshes.new('Cube.011')
me_cube_011.from_pydata([(-1.578, 0.5734, -1.112), (-1.578, 0.5734, 1.322), (-1.0, 1.0, -1.0), (-1.0, 1.0, 1.435), (0.4225, 0.5734, -1.112), (0.4225, 0.5734, 1.322), (1.0, 1.0, -1.0), (1.0, 1.0, 1.435)], [], [(0, 1, 3, 2), (2, 3, 7, 6), (6, 7, 5, 4), (4, 5, 1, 0), (2, 6, 4, 0), (7, 3, 1, 5)])
_uv = me_cube_011.uv_layers.new(name='UVMap')
_uv.uv.foreach_set('vector', [0.375, 0.0, 0.625, 0.0, 0.625, 0.25, 0.375, 0.25, 0.375, 0.25, 0.625, 0.25, 0.625, 0.5, 0.375, 0.5, 0.375, 0.5, 0.625, 0.5, 0.625, 0.75, 0.375, 0.75, 0.375, 0.75, 0.625, 0.75, 0.625, 1.0, 0.375, 1.0, 0.125, 0.5, 0.375, 0.5, 0.375, 0.75, 0.125, 0.75, 0.625, 0.5, 0.875, 0.5, 0.875, 0.75, 0.625, 0.75])
me_cube_011.update()
me_cube_012 = bpy.data.meshes.new('Cube.012')
me_cube_012.from_pydata([(-1.578, 0.5734, -1.112), (-1.578, 0.5734, 1.322), (-1.0, 1.0, -1.0), (-1.0, 1.0, 1.435), (0.4225, 0.5734, -1.112), (0.4225, 0.5734, 1.322), (1.0, 1.0, -1.0), (1.0, 1.0, 1.435)], [], [(0, 1, 3, 2), (2, 3, 7, 6), (6, 7, 5, 4), (4, 5, 1, 0), (2, 6, 4, 0), (7, 3, 1, 5)])
_uv = me_cube_012.uv_layers.new(name='UVMap')
_uv.uv.foreach_set('vector', [0.375, 0.0, 0.625, 0.0, 0.625, 0.25, 0.375, 0.25, 0.375, 0.25, 0.625, 0.25, 0.625, 0.5, 0.375, 0.5, 0.375, 0.5, 0.625, 0.5, 0.625, 0.75, 0.375, 0.75, 0.375, 0.75, 0.625, 0.75, 0.625, 1.0, 0.375, 1.0, 0.125, 0.5, 0.375, 0.5, 0.375, 0.75, 0.125, 0.75, 0.625, 0.5, 0.875, 0.5, 0.875, 0.75, 0.625, 0.75])
me_cube_012.update()
me_cube_013 = bpy.data.meshes.new('Cube.013')
me_cube_013.from_pydata([(-1.578, 0.5734, -1.112), (-1.578, 0.5734, 1.322), (-1.0, 1.0, -1.0), (-1.0, 1.0, 1.435), (0.4225, 0.5734, -1.112), (0.4225, 0.5734, 1.322), (1.0, 1.0, -1.0), (1.0, 1.0, 1.435)], [], [(0, 1, 3, 2), (2, 3, 7, 6), (6, 7, 5, 4), (4, 5, 1, 0), (2, 6, 4, 0), (7, 3, 1, 5)])
_uv = me_cube_013.uv_layers.new(name='UVMap')
_uv.uv.foreach_set('vector', [0.375, 0.0, 0.625, 0.0, 0.625, 0.25, 0.375, 0.25, 0.375, 0.25, 0.625, 0.25, 0.625, 0.5, 0.375, 0.5, 0.375, 0.5, 0.625, 0.5, 0.625, 0.75, 0.375, 0.75, 0.375, 0.75, 0.625, 0.75, 0.625, 1.0, 0.375, 1.0, 0.125, 0.5, 0.375, 0.5, 0.375, 0.75, 0.125, 0.75, 0.625, 0.5, 0.875, 0.5, 0.875, 0.75, 0.625, 0.75])
me_cube_013.update()
me_cube_014 = bpy.data.meshes.new('Cube.014')
me_cube_014.from_pydata([(-0.3135, 0.8495, 0.8495), (-0.3135, 0.8495, -0.8495), (-0.3135, -0.8495, 0.8495), (-0.3135, -0.8495, -0.8495), (-1.0, 1.0, 1.0), (-1.0, 1.0, -1.0), (-1.0, -1.0, 1.0), (-1.0, -1.0, -1.0), (-0.3135, 1.0, 1.0), (-0.3135, 1.0, -1.0), (-0.3135, -1.0, 1.0), (-0.3135, -1.0, -1.0), (-0.97, 0.8495, 0.8495), (-0.97, 0.8495, -0.8495), (-0.97, -0.8495, 0.8495), (-0.97, -0.8495, -0.8495), (-0.3135, 1.0, -0.07073), (-0.3135, 1.0, 0.01517), (-1.0, -1.0, -0.07073), (-1.0, -1.0, 0.01517), (-0.3135, -1.0, 0.01517), (-0.3135, -1.0, -0.07073), (-1.0, 1.0, -0.07073), (-1.0, 1.0, 0.01517), (-0.3135, 0.8495, 0.01935), (-0.3135, 0.8495, -0.06655), (-0.3135, -0.8495, 0.01935), (-0.3135, -0.8495, -0.06655), (-0.97, 0.8495, -0.06655), (-0.97, 0.8495, 0.01935), (-0.97, -0.8495, -0.06655), (-0.97, -0.8495, 0.01935), (-1.0, -1.0, 0.4422), (-1.0, -1.0, 0.53), (-0.3135, 1.0, 0.4421), (-0.3135, 1.0, 0.5301), (-0.3135, -1.0, 0.5301), (-0.3135, -1.0, 0.4421), (-1.0, 1.0, 0.4422), (-1.0, 1.0, 0.53), (-0.3135, 0.8495, 0.457), (-0.3135, 0.8495, 0.369), (-0.3135, -0.8495, 0.457), (-0.3135, -0.8495, 0.369), (-0.97, 0.8495, 0.369), (-0.97, 0.8495, 0.4569), (-0.97, -0.8495, 0.369), (-0.97, -0.8495, 0.4569), (-0.3135, 1.0, -0.4698), (-0.3135, 1.0, -0.558), (-0.3135, -1.0, -0.558), (-0.3135, -1.0, -0.4698), (-1.0, 1.0, -0.4699), (-1.0, 1.0, -0.5579), (-0.3135, 0.8495, -0.4807), (-0.3135, 0.8495, -0.3925), (-0.3135, -0.8495, -0.4807), (-0.3135, -0.8495, -0.3925), (-0.97, 0.8495, -0.3925), (-0.97, 0.8495, -0.4806), (-0.97, -0.8495, -0.3925), (-0.97, -0.8495, -0.4806), (-1.0, -1.0, -0.4699), (-1.0, -1.0, -0.5579)], [], [(8, 4, 6, 10), (0, 40, 35, 8), (36, 10, 6, 33), (5, 9, 11, 7), (2, 42, 47, 14), (42, 2, 10, 36), (3, 56, 50, 11), (40, 0, 12, 45), (2, 0, 8, 10), (1, 3, 11, 9), (5, 53, 49, 9), (3, 1, 13, 15), (13, 59, 61, 15), (0, 2, 14, 12), (27, 57, 60, 30), (33, 6, 4, 39), (24, 41, 44, 29), (25, 55, 48, 16), (41, 24, 17, 34), (43, 26, 31, 46), (20, 37, 32, 19), (62, 18, 22, 52), (39, 4, 8, 35), (45, 12, 14, 47), (58, 28, 30, 60), (57, 27, 21, 51), (52, 22, 16, 48), (55, 25, 28, 58), (26, 43, 37, 20), (19, 32, 38, 23), (7, 63, 53, 5), (1, 54, 59, 13), (56, 3, 15, 61), (54, 1, 9, 49), (11, 50, 63, 7), (42, 43, 41, 40), (29, 44, 46, 31), (51, 21, 18, 62), (28, 25, 27, 30), (29, 31, 30, 28), (26, 20, 21, 27), (25, 16, 17, 24), (23, 17, 16, 22), (24, 29, 31, 26), (19, 23, 22, 18), (20, 19, 18, 21), (41, 34, 35, 40), (47, 42, 40, 45), (45, 47, 46, 44), (42, 36, 37, 43), (39, 35, 34, 38), (43, 46, 44, 41), (33, 39, 38, 32), (36, 33, 32, 37), (51, 62, 63, 50), (62, 52, 53, 63), (60, 57, 55, 58), (52, 48, 49, 53), (57, 51, 50, 56), (58, 60, 61, 59), (56, 61, 59, 54), (54, 49, 48, 55), (23, 38, 34, 17), (25, 24, 26, 27), (57, 56, 54, 55)])
_uv = me_cube_014.uv_layers.new(name='UVMap')
_uv.uv.foreach_set('vector', [0.625, 0.5, 0.875, 0.5, 0.875, 0.75, 0.625, 0.75, 0.6062, 0.5188, 0.5571, 0.5188, 0.5663, 0.5, 0.625, 0.5, 0.5663, 0.75, 0.625, 0.75, 0.625, 1.0, 0.5663, 1.0, 0.125, 0.5, 0.375, 0.5, 0.375, 0.75, 0.125, 0.75, 0.6062, 0.7312, 0.5571, 0.7312, 0.5571, 0.7312, 0.6062, 0.7312, 0.5571, 0.7312, 0.6062, 0.7312, 0.625, 0.75, 0.5663, 0.75, 0.3938, 0.7312, 0.4399, 0.7312, 0.4303, 0.75, 0.375, 0.75, 0.5571, 0.5188, 0.6062, 0.5188, 0.6062, 0.5188, 0.5571, 0.5188, 0.6062, 0.7312, 0.6062, 0.5188, 0.625, 0.5, 0.625, 0.75, 0.3938, 0.5188, 0.3938, 0.7312, 0.375, 0.75, 0.375, 0.5, 0.375, 0.25, 0.4303, 0.25, 0.4303, 0.5, 0.375, 0.5, 0.3938, 0.7312, 0.3938, 0.5188, 0.3938, 0.5188, 0.3938, 0.7312, 0.3938, 0.5188, 0.4399, 0.5188, 0.4399, 0.7312, 0.3938, 0.7312, 0.6062, 0.5188, 0.6062, 0.7312, 0.6062, 0.7312, 0.6062, 0.5188, 0.4917, 0.7312, 0.4509, 0.7312, 0.4509, 0.7312, 0.4917, 0.7312, 0.5663, 0.0, 0.625, 0.0, 0.625, 0.25, 0.5663, 0.25, 0.5024, 0.5188, 0.5461, 0.5188, 0.5461, 0.5188, 0.5024, 0.5188, 0.4917, 0.5188, 0.4509, 0.5188, 0.4413, 0.5, 0.4912, 0.5, 0.5461, 0.5188, 0.5024, 0.5188, 0.5019, 0.5, 0.5553, 0.5, 0.5461, 0.7312, 0.5024, 0.7312, 0.5024, 0.7312, 0.5461, 0.7312, 0.5019, 0.75, 0.5553, 0.75, 0.5553, 1.0, 0.5019, 1.0, 0.4413, 0.0, 0.4912, 0.0, 0.4912, 0.25, 0.4413, 0.25, 0.5663, 0.25, 0.625, 0.25, 0.625, 0.5, 0.5663, 0.5, 0.5571, 0.5188, 0.6062, 0.5188, 0.6062, 0.7312, 0.5571, 0.7312, 0.4509, 0.5188, 0.4917, 0.5188, 0.4917, 0.7312, 0.4509, 0.7312, 0.4509, 0.7312, 0.4917, 0.7312, 0.4912, 0.75, 0.4413, 0.75, 0.4413, 0.25, 0.4912, 0.25, 0.4912, 0.5, 0.4413, 0.5, 0.4509, 0.5188, 0.4917, 0.5188, 0.4917, 0.5188, 0.4509, 0.5188, 0.5024, 0.7312, 0.5461, 0.7312, 0.5553, 0.75, 0.5019, 0.75, 0.5019, 0.0, 0.5553, 0.0, 0.5553, 0.25, 0.5019, 0.25, 0.375, 0.0, 0.4303, 0.0, 0.4303, 0.25, 0.375, 0.25, 0.3938, 0.5188, 0.4399, 0.5188, 0.4399, 0.5188, 0.3938, 0.5188, 0.4399, 0.7312, 0.3938, 0.7312, 0.3938, 0.7312, 0.4399, 0.7312, 0.4399, 0.5188, 0.3938, 0.5188, 0.375, 0.5, 0.4303, 0.5, 0.375, 0.75, 0.4303, 0.75, 0.4303, 1.0, 0.375, 1.0, 0.5571, 0.7312, 0.5461, 0.7312, 0.5461, 0.5188, 0.5571, 0.5188, 0.5024, 0.5188, 0.5461, 0.5188, 0.5461, 0.7312, 0.5024, 0.7312, 0.4413, 0.75, 0.4912, 0.75, 0.4912, 1.0, 0.4413, 1.0, 0.4917, 0.5188, 0.4917, 0.5188, 0.4917, 0.7312, 0.4917, 0.7312, 0.5024, 0.5188, 0.5024, 0.7312, 0.4917, 0.7312, 0.4917, 0.5188, 0.5024, 0.7312, 0.5019, 0.75, 0.4912, 0.75, 0.4917, 0.7312, 0.4917, 0.5188, 0.4912, 0.5, 0.5019, 0.5, 0.5024, 0.5188, 0.5019, 0.25, 0.5019, 0.5, 0.4912, 0.5, 0.4912, 0.25, 0.5024, 0.5188, 0.5024, 0.5188, 0.5024, 0.7312, 0.5024, 0.7312, 0.5019, 0.0, 0.5019, 0.25, 0.4912, 0.25, 0.4912, 0.0, 0.5019, 0.75, 0.5019, 1.0, 0.4912, 1.0, 0.4912, 0.75, 0.5461, 0.5188, 0.5553, 0.5, 0.5663, 0.5, 0.5571, 0.5188, 0.5571, 0.7312, 0.5571, 0.7312, 0.5571, 0.5188, 0.5571, 0.5188, 0.5571, 0.5188, 0.5571, 0.7312, 0.5461, 0.7312, 0.5461, 0.5188, 0.5571, 0.7312, 0.5663, 0.75, 0.5553, 0.75, 0.5461, 0.7312, 0.5663, 0.25, 0.5663, 0.5, 0.5553, 0.5, 0.5553, 0.25, 0.5461, 0.7312, 0.5461, 0.7312, 0.5461, 0.5188, 0.5461, 0.5188, 0.5663, 0.0, 0.5663, 0.25, 0.5553, 0.25, 0.5553, 0.0, 0.5663, 0.75, 0.5663, 1.0, 0.5553, 1.0, 0.5553, 0.75, 0.4413, 0.75, 0.4413, 1.0, 0.4303, 1.0, 0.4303, 0.75, 0.4413, 0.0, 0.4413, 0.25, 0.4303, 0.25, 0.4303, 0.0, 0.4509, 0.7312, 0.4509, 0.7312, 0.4509, 0.5188, 0.4509, 0.5188, 0.4413, 0.25, 0.4413, 0.5, 0.4303, 0.5, 0.4303, 0.25, 0.4509, 0.7312, 0.4413, 0.75, 0.4303, 0.75, 0.4399, 0.7312, 0.4509, 0.5188, 0.4509, 0.7312, 0.4399, 0.7312, 0.4399, 0.5188, 0.4399, 0.7312, 0.4399, 0.7312, 0.4399, 0.5188, 0.4399, 0.5188, 0.4399, 0.5188, 0.4303, 0.5, 0.4413, 0.5, 0.4509, 0.5188, 0.5019, 0.25, 0.5553, 0.25, 0.5553, 0.5, 0.5019, 0.5, 0.4917, 0.5188, 0.5024, 0.5188, 0.5024, 0.7312, 0.4917, 0.7312, 0.4509, 0.7312, 0.4399, 0.7312, 0.4399, 0.5188, 0.4509, 0.5188])
me_cube_014.materials.append(mat_material)
me_cube_014.use_mirror_vertex_groups = False
me_cube_014.update()
me_cube_015 = bpy.data.meshes.new('Cube.015')
me_cube_015.from_pydata([(-0.3135, 0.8495, 0.8495), (-0.3135, 0.8495, -0.8495), (-0.3135, -0.8495, 0.8495), (-0.3135, -0.8495, -0.8495), (-1.0, 1.0, 1.0), (-1.0, 1.0, -1.0), (-1.0, -1.0, 1.0), (-1.0, -1.0, -1.0), (-0.3135, 1.0, 1.0), (-0.3135, 1.0, -1.0), (-0.3135, -1.0, 1.0), (-0.3135, -1.0, -1.0), (-0.97, 0.8495, 0.8495), (-0.97, 0.8495, -0.8495), (-0.97, -0.8495, 0.8495), (-0.97, -0.8495, -0.8495), (-0.3135, 1.0, -0.07073), (-0.3135, 1.0, 0.01517), (-1.0, -1.0, -0.07073), (-1.0, -1.0, 0.01517), (-0.3135, -1.0, 0.01517), (-0.3135, -1.0, -0.07073), (-1.0, 1.0, -0.07073), (-1.0, 1.0, 0.01517), (-0.3135, 0.8495, 0.01935), (-0.3135, 0.8495, -0.06655), (-0.3135, -0.8495, 0.01935), (-0.3135, -0.8495, -0.06655), (-0.97, 0.8495, -0.06655), (-0.97, 0.8495, 0.01935), (-0.97, -0.8495, -0.06655), (-0.97, -0.8495, 0.01935), (-1.0, -1.0, 0.4422), (-1.0, -1.0, 0.53), (-0.3135, 1.0, 0.4421), (-0.3135, 1.0, 0.5301), (-0.3135, -1.0, 0.5301), (-0.3135, -1.0, 0.4421), (-1.0, 1.0, 0.4422), (-1.0, 1.0, 0.53), (-0.3135, 0.8495, 0.457), (-0.3135, 0.8495, 0.369), (-0.3135, -0.8495, 0.457), (-0.3135, -0.8495, 0.369), (-0.97, 0.8495, 0.369), (-0.97, 0.8495, 0.4569), (-0.97, -0.8495, 0.369), (-0.97, -0.8495, 0.4569), (-0.3135, 1.0, -0.4698), (-0.3135, 1.0, -0.558), (-0.3135, -1.0, -0.558), (-0.3135, -1.0, -0.4698), (-1.0, 1.0, -0.4699), (-1.0, 1.0, -0.5579), (-0.3135, 0.8495, -0.4807), (-0.3135, 0.8495, -0.3925), (-0.3135, -0.8495, -0.4807), (-0.3135, -0.8495, -0.3925), (-0.97, 0.8495, -0.3925), (-0.97, 0.8495, -0.4806), (-0.97, -0.8495, -0.3925), (-0.97, -0.8495, -0.4806), (-1.0, -1.0, -0.4699), (-1.0, -1.0, -0.5579)], [], [(8, 4, 6, 10), (0, 40, 35, 8), (36, 10, 6, 33), (5, 9, 11, 7), (2, 42, 47, 14), (42, 2, 10, 36), (3, 56, 50, 11), (40, 0, 12, 45), (2, 0, 8, 10), (1, 3, 11, 9), (5, 53, 49, 9), (3, 1, 13, 15), (13, 59, 61, 15), (0, 2, 14, 12), (27, 57, 60, 30), (33, 6, 4, 39), (24, 41, 44, 29), (25, 55, 48, 16), (41, 24, 17, 34), (43, 26, 31, 46), (20, 37, 32, 19), (62, 18, 22, 52), (39, 4, 8, 35), (45, 12, 14, 47), (58, 28, 30, 60), (57, 27, 21, 51), (52, 22, 16, 48), (55, 25, 28, 58), (26, 43, 37, 20), (19, 32, 38, 23), (7, 63, 53, 5), (1, 54, 59, 13), (56, 3, 15, 61), (54, 1, 9, 49), (11, 50, 63, 7), (42, 43, 41, 40), (29, 44, 46, 31), (51, 21, 18, 62), (28, 25, 27, 30), (29, 31, 30, 28), (26, 20, 21, 27), (25, 16, 17, 24), (23, 17, 16, 22), (24, 29, 31, 26), (19, 23, 22, 18), (20, 19, 18, 21), (41, 34, 35, 40), (47, 42, 40, 45), (45, 47, 46, 44), (42, 36, 37, 43), (39, 35, 34, 38), (43, 46, 44, 41), (33, 39, 38, 32), (36, 33, 32, 37), (51, 62, 63, 50), (62, 52, 53, 63), (60, 57, 55, 58), (52, 48, 49, 53), (57, 51, 50, 56), (58, 60, 61, 59), (56, 61, 59, 54), (54, 49, 48, 55), (23, 38, 34, 17), (25, 24, 26, 27), (57, 56, 54, 55)])
_uv = me_cube_015.uv_layers.new(name='UVMap')
_uv.uv.foreach_set('vector', [0.625, 0.5, 0.875, 0.5, 0.875, 0.75, 0.625, 0.75, 0.6062, 0.5188, 0.5571, 0.5188, 0.5663, 0.5, 0.625, 0.5, 0.5663, 0.75, 0.625, 0.75, 0.625, 1.0, 0.5663, 1.0, 0.125, 0.5, 0.375, 0.5, 0.375, 0.75, 0.125, 0.75, 0.6062, 0.7312, 0.5571, 0.7312, 0.5571, 0.7312, 0.6062, 0.7312, 0.5571, 0.7312, 0.6062, 0.7312, 0.625, 0.75, 0.5663, 0.75, 0.3938, 0.7312, 0.4399, 0.7312, 0.4303, 0.75, 0.375, 0.75, 0.5571, 0.5188, 0.6062, 0.5188, 0.6062, 0.5188, 0.5571, 0.5188, 0.6062, 0.7312, 0.6062, 0.5188, 0.625, 0.5, 0.625, 0.75, 0.3938, 0.5188, 0.3938, 0.7312, 0.375, 0.75, 0.375, 0.5, 0.375, 0.25, 0.4303, 0.25, 0.4303, 0.5, 0.375, 0.5, 0.3938, 0.7312, 0.3938, 0.5188, 0.3938, 0.5188, 0.3938, 0.7312, 0.3938, 0.5188, 0.4399, 0.5188, 0.4399, 0.7312, 0.3938, 0.7312, 0.6062, 0.5188, 0.6062, 0.7312, 0.6062, 0.7312, 0.6062, 0.5188, 0.4917, 0.7312, 0.4509, 0.7312, 0.4509, 0.7312, 0.4917, 0.7312, 0.5663, 0.0, 0.625, 0.0, 0.625, 0.25, 0.5663, 0.25, 0.5024, 0.5188, 0.5461, 0.5188, 0.5461, 0.5188, 0.5024, 0.5188, 0.4917, 0.5188, 0.4509, 0.5188, 0.4413, 0.5, 0.4912, 0.5, 0.5461, 0.5188, 0.5024, 0.5188, 0.5019, 0.5, 0.5553, 0.5, 0.5461, 0.7312, 0.5024, 0.7312, 0.5024, 0.7312, 0.5461, 0.7312, 0.5019, 0.75, 0.5553, 0.75, 0.5553, 1.0, 0.5019, 1.0, 0.4413, 0.0, 0.4912, 0.0, 0.4912, 0.25, 0.4413, 0.25, 0.5663, 0.25, 0.625, 0.25, 0.625, 0.5, 0.5663, 0.5, 0.5571, 0.5188, 0.6062, 0.5188, 0.6062, 0.7312, 0.5571, 0.7312, 0.4509, 0.5188, 0.4917, 0.5188, 0.4917, 0.7312, 0.4509, 0.7312, 0.4509, 0.7312, 0.4917, 0.7312, 0.4912, 0.75, 0.4413, 0.75, 0.4413, 0.25, 0.4912, 0.25, 0.4912, 0.5, 0.4413, 0.5, 0.4509, 0.5188, 0.4917, 0.5188, 0.4917, 0.5188, 0.4509, 0.5188, 0.5024, 0.7312, 0.5461, 0.7312, 0.5553, 0.75, 0.5019, 0.75, 0.5019, 0.0, 0.5553, 0.0, 0.5553, 0.25, 0.5019, 0.25, 0.375, 0.0, 0.4303, 0.0, 0.4303, 0.25, 0.375, 0.25, 0.3938, 0.5188, 0.4399, 0.5188, 0.4399, 0.5188, 0.3938, 0.5188, 0.4399, 0.7312, 0.3938, 0.7312, 0.3938, 0.7312, 0.4399, 0.7312, 0.4399, 0.5188, 0.3938, 0.5188, 0.375, 0.5, 0.4303, 0.5, 0.375, 0.75, 0.4303, 0.75, 0.4303, 1.0, 0.375, 1.0, 0.5571, 0.7312, 0.5461, 0.7312, 0.5461, 0.5188, 0.5571, 0.5188, 0.5024, 0.5188, 0.5461, 0.5188, 0.5461, 0.7312, 0.5024, 0.7312, 0.4413, 0.75, 0.4912, 0.75, 0.4912, 1.0, 0.4413, 1.0, 0.4917, 0.5188, 0.4917, 0.5188, 0.4917, 0.7312, 0.4917, 0.7312, 0.5024, 0.5188, 0.5024, 0.7312, 0.4917, 0.7312, 0.4917, 0.5188, 0.5024, 0.7312, 0.5019, 0.75, 0.4912, 0.75, 0.4917, 0.7312, 0.4917, 0.5188, 0.4912, 0.5, 0.5019, 0.5, 0.5024, 0.5188, 0.5019, 0.25, 0.5019, 0.5, 0.4912, 0.5, 0.4912, 0.25, 0.5024, 0.5188, 0.5024, 0.5188, 0.5024, 0.7312, 0.5024, 0.7312, 0.5019, 0.0, 0.5019, 0.25, 0.4912, 0.25, 0.4912, 0.0, 0.5019, 0.75, 0.5019, 1.0, 0.4912, 1.0, 0.4912, 0.75, 0.5461, 0.5188, 0.5553, 0.5, 0.5663, 0.5, 0.5571, 0.5188, 0.5571, 0.7312, 0.5571, 0.7312, 0.5571, 0.5188, 0.5571, 0.5188, 0.5571, 0.5188, 0.5571, 0.7312, 0.5461, 0.7312, 0.5461, 0.5188, 0.5571, 0.7312, 0.5663, 0.75, 0.5553, 0.75, 0.5461, 0.7312, 0.5663, 0.25, 0.5663, 0.5, 0.5553, 0.5, 0.5553, 0.25, 0.5461, 0.7312, 0.5461, 0.7312, 0.5461, 0.5188, 0.5461, 0.5188, 0.5663, 0.0, 0.5663, 0.25, 0.5553, 0.25, 0.5553, 0.0, 0.5663, 0.75, 0.5663, 1.0, 0.5553, 1.0, 0.5553, 0.75, 0.4413, 0.75, 0.4413, 1.0, 0.4303, 1.0, 0.4303, 0.75, 0.4413, 0.0, 0.4413, 0.25, 0.4303, 0.25, 0.4303, 0.0, 0.4509, 0.7312, 0.4509, 0.7312, 0.4509, 0.5188, 0.4509, 0.5188, 0.4413, 0.25, 0.4413, 0.5, 0.4303, 0.5, 0.4303, 0.25, 0.4509, 0.7312, 0.4413, 0.75, 0.4303, 0.75, 0.4399, 0.7312, 0.4509, 0.5188, 0.4509, 0.7312, 0.4399, 0.7312, 0.4399, 0.5188, 0.4399, 0.7312, 0.4399, 0.7312, 0.4399, 0.5188, 0.4399, 0.5188, 0.4399, 0.5188, 0.4303, 0.5, 0.4413, 0.5, 0.4509, 0.5188, 0.5019, 0.25, 0.5553, 0.25, 0.5553, 0.5, 0.5019, 0.5, 0.4917, 0.5188, 0.5024, 0.5188, 0.5024, 0.7312, 0.4917, 0.7312, 0.4509, 0.7312, 0.4399, 0.7312, 0.4399, 0.5188, 0.4509, 0.5188])
me_cube_015.materials.append(mat_material)
me_cube_015.use_mirror_vertex_groups = False
me_cube_015.update()
me_cube_016 = bpy.data.meshes.new('Cube.016')
me_cube_016.from_pydata([(-1.578, 0.5734, -1.112), (-1.578, 0.5734, 1.322), (-1.0, 1.0, -1.0), (-1.0, 1.0, 1.435), (0.4225, 0.5734, -1.112), (0.4225, 0.5734, 1.322), (1.0, 1.0, -1.0), (1.0, 1.0, 1.435)], [], [(0, 1, 3, 2), (2, 3, 7, 6), (6, 7, 5, 4), (4, 5, 1, 0), (2, 6, 4, 0), (7, 3, 1, 5)])
_uv = me_cube_016.uv_layers.new(name='UVMap')
_uv.uv.foreach_set('vector', [0.375, 0.0, 0.625, 0.0, 0.625, 0.25, 0.375, 0.25, 0.375, 0.25, 0.625, 0.25, 0.625, 0.5, 0.375, 0.5, 0.375, 0.5, 0.625, 0.5, 0.625, 0.75, 0.375, 0.75, 0.375, 0.75, 0.625, 0.75, 0.625, 1.0, 0.375, 1.0, 0.125, 0.5, 0.375, 0.5, 0.375, 0.75, 0.125, 0.75, 0.625, 0.5, 0.875, 0.5, 0.875, 0.75, 0.625, 0.75])
me_cube_016.update()
me_cube_017 = bpy.data.meshes.new('Cube.017')
me_cube_017.from_pydata([(-1.578, 0.5734, -1.112), (-1.578, 0.5734, 1.322), (-1.0, 1.0, -1.0), (-1.0, 1.0, 1.435), (0.4225, 0.5734, -1.112), (0.4225, 0.5734, 1.322), (1.0, 1.0, -1.0), (1.0, 1.0, 1.435)], [], [(0, 1, 3, 2), (2, 3, 7, 6), (6, 7, 5, 4), (4, 5, 1, 0), (2, 6, 4, 0), (7, 3, 1, 5)])
_uv = me_cube_017.uv_layers.new(name='UVMap')
_uv.uv.foreach_set('vector', [0.375, 0.0, 0.625, 0.0, 0.625, 0.25, 0.375, 0.25, 0.375, 0.25, 0.625, 0.25, 0.625, 0.5, 0.375, 0.5, 0.375, 0.5, 0.625, 0.5, 0.625, 0.75, 0.375, 0.75, 0.375, 0.75, 0.625, 0.75, 0.625, 1.0, 0.375, 1.0, 0.125, 0.5, 0.375, 0.5, 0.375, 0.75, 0.125, 0.75, 0.625, 0.5, 0.875, 0.5, 0.875, 0.75, 0.625, 0.75])
me_cube_017.update()
me_cube_018 = bpy.data.meshes.new('Cube.018')
me_cube_018.from_pydata([(-1.578, 0.5734, -1.112), (-1.578, 0.5734, 1.322), (-1.0, 1.0, -1.0), (-1.0, 1.0, 1.435), (0.4225, 0.5734, -1.112), (0.4225, 0.5734, 1.322), (1.0, 1.0, -1.0), (1.0, 1.0, 1.435)], [], [(0, 1, 3, 2), (2, 3, 7, 6), (6, 7, 5, 4), (4, 5, 1, 0), (2, 6, 4, 0), (7, 3, 1, 5)])
_uv = me_cube_018.uv_layers.new(name='UVMap')
_uv.uv.foreach_set('vector', [0.375, 0.0, 0.625, 0.0, 0.625, 0.25, 0.375, 0.25, 0.375, 0.25, 0.625, 0.25, 0.625, 0.5, 0.375, 0.5, 0.375, 0.5, 0.625, 0.5, 0.625, 0.75, 0.375, 0.75, 0.375, 0.75, 0.625, 0.75, 0.625, 1.0, 0.375, 1.0, 0.125, 0.5, 0.375, 0.5, 0.375, 0.75, 0.125, 0.75, 0.625, 0.5, 0.875, 0.5, 0.875, 0.75, 0.625, 0.75])
me_cube_018.update()
me_cube_019 = bpy.data.meshes.new('Cube.019')
me_cube_019.from_pydata([(-1.578, 0.5734, -1.112), (-1.578, 0.5734, 1.322), (-1.0, 1.0, -1.0), (-1.0, 1.0, 1.435), (0.4225, 0.5734, -1.112), (0.4225, 0.5734, 1.322), (1.0, 1.0, -1.0), (1.0, 1.0, 1.435)], [], [(0, 1, 3, 2), (2, 3, 7, 6), (6, 7, 5, 4), (4, 5, 1, 0), (2, 6, 4, 0), (7, 3, 1, 5)])
_uv = me_cube_019.uv_layers.new(name='UVMap')
_uv.uv.foreach_set('vector', [0.375, 0.0, 0.625, 0.0, 0.625, 0.25, 0.375, 0.25, 0.375, 0.25, 0.625, 0.25, 0.625, 0.5, 0.375, 0.5, 0.375, 0.5, 0.625, 0.5, 0.625, 0.75, 0.375, 0.75, 0.375, 0.75, 0.625, 0.75, 0.625, 1.0, 0.375, 1.0, 0.125, 0.5, 0.375, 0.5, 0.375, 0.75, 0.125, 0.75, 0.625, 0.5, 0.875, 0.5, 0.875, 0.75, 0.625, 0.75])
me_cube_019.update()
me_cube_020 = bpy.data.meshes.new('Cube.020')
me_cube_020.from_pydata([(-1.578, 0.5734, -1.112), (-1.578, 0.5734, 1.322), (-1.0, 1.0, -1.0), (-1.0, 1.0, 1.435), (0.4225, 0.5734, -1.112), (0.4225, 0.5734, 1.322), (1.0, 1.0, -1.0), (1.0, 1.0, 1.435)], [], [(0, 1, 3, 2), (2, 3, 7, 6), (6, 7, 5, 4), (4, 5, 1, 0), (2, 6, 4, 0), (7, 3, 1, 5)])
_uv = me_cube_020.uv_layers.new(name='UVMap')
_uv.uv.foreach_set('vector', [0.375, 0.0, 0.625, 0.0, 0.625, 0.25, 0.375, 0.25, 0.375, 0.25, 0.625, 0.25, 0.625, 0.5, 0.375, 0.5, 0.375, 0.5, 0.625, 0.5, 0.625, 0.75, 0.375, 0.75, 0.375, 0.75, 0.625, 0.75, 0.625, 1.0, 0.375, 1.0, 0.125, 0.5, 0.375, 0.5, 0.375, 0.75, 0.125, 0.75, 0.625, 0.5, 0.875, 0.5, 0.875, 0.75, 0.625, 0.75])
me_cube_020.update()
me_cube_021 = bpy.data.meshes.new('Cube.021')
me_cube_021.from_pydata([(-1.578, 0.5734, -1.112), (-1.578, 0.5734, 1.322), (-1.0, 1.0, -1.0), (-1.0, 1.0, 1.435), (0.4225, 0.5734, -1.112), (0.4225, 0.5734, 1.322), (1.0, 1.0, -1.0), (1.0, 1.0, 1.435)], [], [(0, 1, 3, 2), (2, 3, 7, 6), (6, 7, 5, 4), (4, 5, 1, 0), (2, 6, 4, 0), (7, 3, 1, 5)])
_uv = me_cube_021.uv_layers.new(name='UVMap')
_uv.uv.foreach_set('vector', [0.375, 0.0, 0.625, 0.0, 0.625, 0.25, 0.375, 0.25, 0.375, 0.25, 0.625, 0.25, 0.625, 0.5, 0.375, 0.5, 0.375, 0.5, 0.625, 0.5, 0.625, 0.75, 0.375, 0.75, 0.375, 0.75, 0.625, 0.75, 0.625, 1.0, 0.375, 1.0, 0.125, 0.5, 0.375, 0.5, 0.375, 0.75, 0.125, 0.75, 0.625, 0.5, 0.875, 0.5, 0.875, 0.75, 0.625, 0.75])
me_cube_021.update()
me_cube_022 = bpy.data.meshes.new('Cube.022')
me_cube_022.from_pydata([(-1.578, 0.5734, -1.112), (-1.578, 0.5734, 1.322), (-1.0, 1.0, -1.0), (-1.0, 1.0, 1.435), (0.4225, 0.5734, -1.112), (0.4225, 0.5734, 1.322), (1.0, 1.0, -1.0), (1.0, 1.0, 1.435)], [], [(0, 1, 3, 2), (2, 3, 7, 6), (6, 7, 5, 4), (4, 5, 1, 0), (2, 6, 4, 0), (7, 3, 1, 5)])
_uv = me_cube_022.uv_layers.new(name='UVMap')
_uv.uv.foreach_set('vector', [0.375, 0.0, 0.625, 0.0, 0.625, 0.25, 0.375, 0.25, 0.375, 0.25, 0.625, 0.25, 0.625, 0.5, 0.375, 0.5, 0.375, 0.5, 0.625, 0.5, 0.625, 0.75, 0.375, 0.75, 0.375, 0.75, 0.625, 0.75, 0.625, 1.0, 0.375, 1.0, 0.125, 0.5, 0.375, 0.5, 0.375, 0.75, 0.125, 0.75, 0.625, 0.5, 0.875, 0.5, 0.875, 0.75, 0.625, 0.75])
me_cube_022.update()
me_cube_023 = bpy.data.meshes.new('Cube.023')
me_cube_023.from_pydata([(-1.578, 0.5734, -1.112), (-1.578, 0.5734, 1.322), (-1.0, 1.0, -1.0), (-1.0, 1.0, 1.435), (0.4225, 0.5734, -1.112), (0.4225, 0.5734, 1.322), (1.0, 1.0, -1.0), (1.0, 1.0, 1.435)], [], [(0, 1, 3, 2), (2, 3, 7, 6), (6, 7, 5, 4), (4, 5, 1, 0), (2, 6, 4, 0), (7, 3, 1, 5)])
_uv = me_cube_023.uv_layers.new(name='UVMap')
_uv.uv.foreach_set('vector', [0.375, 0.0, 0.625, 0.0, 0.625, 0.25, 0.375, 0.25, 0.375, 0.25, 0.625, 0.25, 0.625, 0.5, 0.375, 0.5, 0.375, 0.5, 0.625, 0.5, 0.625, 0.75, 0.375, 0.75, 0.375, 0.75, 0.625, 0.75, 0.625, 1.0, 0.375, 1.0, 0.125, 0.5, 0.375, 0.5, 0.375, 0.75, 0.125, 0.75, 0.625, 0.5, 0.875, 0.5, 0.875, 0.75, 0.625, 0.75])
me_cube_023.update()
me_cube_024 = bpy.data.meshes.new('Cube.024')
me_cube_024.from_pydata([(-1.578, 0.5734, -1.112), (-1.578, 0.5734, 1.322), (-1.0, 1.0, -1.0), (-1.0, 1.0, 1.435), (0.4225, 0.5734, -1.112), (0.4225, 0.5734, 1.322), (1.0, 1.0, -1.0), (1.0, 1.0, 1.435)], [], [(0, 1, 3, 2), (2, 3, 7, 6), (6, 7, 5, 4), (4, 5, 1, 0), (2, 6, 4, 0), (7, 3, 1, 5)])
_uv = me_cube_024.uv_layers.new(name='UVMap')
_uv.uv.foreach_set('vector', [0.375, 0.0, 0.625, 0.0, 0.625, 0.25, 0.375, 0.25, 0.375, 0.25, 0.625, 0.25, 0.625, 0.5, 0.375, 0.5, 0.375, 0.5, 0.625, 0.5, 0.625, 0.75, 0.375, 0.75, 0.375, 0.75, 0.625, 0.75, 0.625, 1.0, 0.375, 1.0, 0.125, 0.5, 0.375, 0.5, 0.375, 0.75, 0.125, 0.75, 0.625, 0.5, 0.875, 0.5, 0.875, 0.75, 0.625, 0.75])
me_cube_024.update()
me_cube_025 = bpy.data.meshes.new('Cube.025')
me_cube_025.from_pydata([(-1.578, 0.5734, -1.112), (-1.578, 0.5734, 1.322), (-1.0, 1.0, -1.0), (-1.0, 1.0, 1.435), (0.4225, 0.5734, -1.112), (0.4225, 0.5734, 1.322), (1.0, 1.0, -1.0), (1.0, 1.0, 1.435)], [], [(0, 1, 3, 2), (2, 3, 7, 6), (6, 7, 5, 4), (4, 5, 1, 0), (2, 6, 4, 0), (7, 3, 1, 5)])
_uv = me_cube_025.uv_layers.new(name='UVMap')
_uv.uv.foreach_set('vector', [0.375, 0.0, 0.625, 0.0, 0.625, 0.25, 0.375, 0.25, 0.375, 0.25, 0.625, 0.25, 0.625, 0.5, 0.375, 0.5, 0.375, 0.5, 0.625, 0.5, 0.625, 0.75, 0.375, 0.75, 0.375, 0.75, 0.625, 0.75, 0.625, 1.0, 0.375, 1.0, 0.125, 0.5, 0.375, 0.5, 0.375, 0.75, 0.125, 0.75, 0.625, 0.5, 0.875, 0.5, 0.875, 0.75, 0.625, 0.75])
me_cube_025.update()
me_cube_026 = bpy.data.meshes.new('Cube.026')
me_cube_026.from_pydata([(-1.578, 0.5734, -1.112), (-1.578, 0.5734, 1.322), (-1.0, 1.0, -1.0), (-1.0, 1.0, 1.435), (0.4225, 0.5734, -1.112), (0.4225, 0.5734, 1.322), (1.0, 1.0, -1.0), (1.0, 1.0, 1.435)], [], [(0, 1, 3, 2), (2, 3, 7, 6), (6, 7, 5, 4), (4, 5, 1, 0), (2, 6, 4, 0), (7, 3, 1, 5)])
_uv = me_cube_026.uv_layers.new(name='UVMap')
_uv.uv.foreach_set('vector', [0.375, 0.0, 0.625, 0.0, 0.625, 0.25, 0.375, 0.25, 0.375, 0.25, 0.625, 0.25, 0.625, 0.5, 0.375, 0.5, 0.375, 0.5, 0.625, 0.5, 0.625, 0.75, 0.375, 0.75, 0.375, 0.75, 0.625, 0.75, 0.625, 1.0, 0.375, 1.0, 0.125, 0.5, 0.375, 0.5, 0.375, 0.75, 0.125, 0.75, 0.625, 0.5, 0.875, 0.5, 0.875, 0.75, 0.625, 0.75])
me_cube_026.update()
me_cube_027 = bpy.data.meshes.new('Cube.027')
me_cube_027.from_pydata([(-1.578, 0.5734, -1.112), (-1.578, 0.5734, 1.322), (-1.0, 1.0, -1.0), (-1.0, 1.0, 1.435), (0.4225, 0.5734, -1.112), (0.4225, 0.5734, 1.322), (1.0, 1.0, -1.0), (1.0, 1.0, 1.435)], [], [(0, 1, 3, 2), (2, 3, 7, 6), (6, 7, 5, 4), (4, 5, 1, 0), (2, 6, 4, 0), (7, 3, 1, 5)])
_uv = me_cube_027.uv_layers.new(name='UVMap')
_uv.uv.foreach_set('vector', [0.375, 0.0, 0.625, 0.0, 0.625, 0.25, 0.375, 0.25, 0.375, 0.25, 0.625, 0.25, 0.625, 0.5, 0.375, 0.5, 0.375, 0.5, 0.625, 0.5, 0.625, 0.75, 0.375, 0.75, 0.375, 0.75, 0.625, 0.75, 0.625, 1.0, 0.375, 1.0, 0.125, 0.5, 0.375, 0.5, 0.375, 0.75, 0.125, 0.75, 0.625, 0.5, 0.875, 0.5, 0.875, 0.75, 0.625, 0.75])
me_cube_027.update()
me_cube_028 = bpy.data.meshes.new('Cube.028')
me_cube_028.from_pydata([(-1.578, 0.5734, -1.112), (-1.578, 0.5734, 1.322), (-1.0, 1.0, -1.0), (-1.0, 1.0, 1.435), (0.4225, 0.5734, -1.112), (0.4225, 0.5734, 1.322), (1.0, 1.0, -1.0), (1.0, 1.0, 1.435)], [], [(0, 1, 3, 2), (2, 3, 7, 6), (6, 7, 5, 4), (4, 5, 1, 0), (2, 6, 4, 0), (7, 3, 1, 5)])
_uv = me_cube_028.uv_layers.new(name='UVMap')
_uv.uv.foreach_set('vector', [0.375, 0.0, 0.625, 0.0, 0.625, 0.25, 0.375, 0.25, 0.375, 0.25, 0.625, 0.25, 0.625, 0.5, 0.375, 0.5, 0.375, 0.5, 0.625, 0.5, 0.625, 0.75, 0.375, 0.75, 0.375, 0.75, 0.625, 0.75, 0.625, 1.0, 0.375, 1.0, 0.125, 0.5, 0.375, 0.5, 0.375, 0.75, 0.125, 0.75, 0.625, 0.5, 0.875, 0.5, 0.875, 0.75, 0.625, 0.75])
me_cube_028.update()
me_cube_029 = bpy.data.meshes.new('Cube.029')
me_cube_029.from_pydata([(-1.578, 0.5734, -1.112), (-1.578, 0.5734, 1.322), (-1.0, 1.0, -1.0), (-1.0, 1.0, 1.435), (0.4225, 0.5734, -1.112), (0.4225, 0.5734, 1.322), (1.0, 1.0, -1.0), (1.0, 1.0, 1.435)], [], [(0, 1, 3, 2), (2, 3, 7, 6), (6, 7, 5, 4), (4, 5, 1, 0), (2, 6, 4, 0), (7, 3, 1, 5)])
_uv = me_cube_029.uv_layers.new(name='UVMap')
_uv.uv.foreach_set('vector', [0.375, 0.0, 0.625, 0.0, 0.625, 0.25, 0.375, 0.25, 0.375, 0.25, 0.625, 0.25, 0.625, 0.5, 0.375, 0.5, 0.375, 0.5, 0.625, 0.5, 0.625, 0.75, 0.375, 0.75, 0.375, 0.75, 0.625, 0.75, 0.625, 1.0, 0.375, 1.0, 0.125, 0.5, 0.375, 0.5, 0.375, 0.75, 0.125, 0.75, 0.625, 0.5, 0.875, 0.5, 0.875, 0.75, 0.625, 0.75])
me_cube_029.update()

# ---- objects
ob_cube = bpy.data.objects.new('Cube', me_cube)
ob_light = bpy.data.objects.new('Light', light_light)
ob_camera = bpy.data.objects.new('Camera', cam_camera)
ob_plane = bpy.data.objects.new('Plane', me_plane)
ob_cube_001 = bpy.data.objects.new('Cube.001', me_cube_001)
ob_cube_002 = bpy.data.objects.new('Cube.002', me_cube_002)
ob_cube_003 = bpy.data.objects.new('Cube.003', me_cube_003)
ob_cube_004 = bpy.data.objects.new('Cube.004', me_cube_004)
ob_cube_005 = bpy.data.objects.new('Cube.005', me_cube_005)
ob_cube_006 = bpy.data.objects.new('Cube.006', me_cube_006)
ob_cube_007 = bpy.data.objects.new('Cube.007', me_cube_007)
ob_cube_008 = bpy.data.objects.new('Cube.008', me_cube_008)
ob_cube_009 = bpy.data.objects.new('Cube.009', me_cube_009)
ob_cube_010 = bpy.data.objects.new('Cube.010', me_cube_010)
ob_cube_011 = bpy.data.objects.new('Cube.011', me_cube_011)
ob_cube_012 = bpy.data.objects.new('Cube.012', me_cube_012)
ob_cube_013 = bpy.data.objects.new('Cube.013', me_cube_013)
ob_cube_014 = bpy.data.objects.new('Cube.014', me_cube_014)
ob_cube_015 = bpy.data.objects.new('Cube.015', me_cube_015)
ob_cube_016 = bpy.data.objects.new('Cube.016', me_cube_016)
ob_cube_017 = bpy.data.objects.new('Cube.017', me_cube_017)
ob_cube_018 = bpy.data.objects.new('Cube.018', me_cube_018)
ob_cube_019 = bpy.data.objects.new('Cube.019', me_cube_019)
ob_cube_020 = bpy.data.objects.new('Cube.020', me_cube_020)
ob_cube_021 = bpy.data.objects.new('Cube.021', me_cube_021)
ob_cube_022 = bpy.data.objects.new('Cube.022', me_cube_022)
ob_cube_023 = bpy.data.objects.new('Cube.023', me_cube_023)
ob_cube_024 = bpy.data.objects.new('Cube.024', me_cube_024)
ob_cube_025 = bpy.data.objects.new('Cube.025', me_cube_025)
ob_cube_026 = bpy.data.objects.new('Cube.026', me_cube_026)
ob_cube_027 = bpy.data.objects.new('Cube.027', me_cube_027)
ob_cube_028 = bpy.data.objects.new('Cube.028', me_cube_028)
ob_cube_029 = bpy.data.objects.new('Cube.029', me_cube_029)

# ---- transforms, parenting, visibility, modifiers, constraints
ob_cube.location = (-2.428, 0.2446, 2.685)
ob_cube.scale = (2.824, 2.824, 2.824)
ob_cube.lock_rotations_4d = False
ob_cube.empty_display_type = 'ARROWS'
ob_cube.lineart.crease_threshold = 0.0
ob_light.location = (4.076, 1.005, 5.904)
ob_light.rotation_euler = (0.6503, 0.05522, 1.866)
ob_light.lock_rotations_4d = False
ob_light.empty_display_type = 'ARROWS'
ob_light.color = (0.0, 0.0, 0.0, 0.0)
ob_light.lineart.crease_threshold = 0.0
ob_camera.location = (7.359, -6.926, 4.958)
ob_camera.rotation_euler = (1.109, 0.0, 0.8149)
ob_camera.lock_rotations_4d = False
ob_camera.empty_display_type = 'ARROWS'
ob_camera.color = (0.0, 0.0, 0.0, 0.0)
ob_camera.display_type = 'WIRE'
ob_camera.lineart.crease_threshold = 0.0
ob_plane.location = (-0.5041, 0.0, 0.0)
ob_plane.scale = (8.599, 8.599, 8.599)
ob_cube_001.location = (-4.757, -1.207, 2.967)
ob_cube_001.scale = (0.3532, 0.3532, 0.3532)
ob_cube_002.location = (-4.757, -0.9382, 2.967)
ob_cube_002.scale = (0.3532, 0.3532, 0.3532)
ob_cube_003.location = (-4.757, -0.6699, 2.967)
ob_cube_003.rotation_euler = (-0.05723, 0.07573, 0.1346)
ob_cube_003.scale = (0.3532, 0.3532, 0.3532)
ob_cube_004.location = (-4.757, -0.4016, 2.967)
ob_cube_004.scale = (0.3532, 0.3532, 0.3532)
ob_cube_005.location = (-4.757, -0.1332, 2.967)
ob_cube_005.scale = (0.3532, 0.3532, 0.3532)
ob_cube_006.location = (-4.757, 0.1351, 2.967)
ob_cube_006.scale = (0.3532, 0.3532, 0.3532)
ob_cube_007.location = (-2.428, 0.2446, 2.685)
ob_cube_007.scale = (2.824, 2.824, 2.824)
ob_cube_007.lock_rotations_4d = False
ob_cube_007.empty_display_type = 'ARROWS'
ob_cube_007.lineart.crease_threshold = 0.0
ob_cube_008.location = (-4.757, -1.207, 2.967)
ob_cube_008.scale = (0.3532, 0.3532, 0.3532)
ob_cube_009.location = (-4.757, -0.9382, 2.967)
ob_cube_009.scale = (0.3532, 0.3532, 0.3532)
ob_cube_010.location = (-4.757, -0.6699, 2.967)
ob_cube_010.rotation_euler = (-0.05723, 0.07573, 0.1346)
ob_cube_010.scale = (0.3532, 0.3532, 0.3532)
ob_cube_011.location = (-4.757, -0.4016, 2.967)
ob_cube_011.scale = (0.3532, 0.3532, 0.3532)
ob_cube_012.location = (-4.757, -0.1332, 2.967)
ob_cube_012.scale = (0.3532, 0.3532, 0.3532)
ob_cube_013.location = (-4.757, 0.1351, 2.967)
ob_cube_013.scale = (0.3532, 0.3532, 0.3532)
ob_cube_014.location = (-2.428, 0.2446, 2.685)
ob_cube_014.scale = (2.824, 2.824, 2.824)
ob_cube_014.lock_rotations_4d = False
ob_cube_014.empty_display_type = 'ARROWS'
ob_cube_014.lineart.crease_threshold = 0.0
ob_cube_015.location = (-2.428, 0.2446, 2.685)
ob_cube_015.scale = (2.824, 2.824, 2.824)
ob_cube_015.lock_rotations_4d = False
ob_cube_015.empty_display_type = 'ARROWS'
ob_cube_015.lineart.crease_threshold = 0.0
ob_cube_016.location = (-4.757, -1.207, 2.967)
ob_cube_016.scale = (0.3532, 0.3532, 0.3532)
ob_cube_017.location = (-4.757, -0.9382, 2.967)
ob_cube_017.scale = (0.3532, 0.3532, 0.3532)
ob_cube_018.location = (-4.757, -0.6699, 2.967)
ob_cube_018.rotation_euler = (-0.05723, 0.07573, 0.1346)
ob_cube_018.scale = (0.3532, 0.3532, 0.3532)
ob_cube_019.location = (-4.757, -0.4016, 2.967)
ob_cube_019.scale = (0.3532, 0.3532, 0.3532)
ob_cube_020.location = (-4.757, -0.1332, 2.967)
ob_cube_020.scale = (0.3532, 0.3532, 0.3532)
ob_cube_021.location = (-4.757, 0.1351, 2.967)
ob_cube_021.scale = (0.3532, 0.3532, 0.3532)
ob_cube_022.location = (-5.255, 0.9324, 1.78)
ob_cube_022.rotation_euler = (-0.05723, 0.07573, 0.1346)
ob_cube_022.scale = (0.3532, 0.3532, 0.3532)
ob_cube_023.location = (-5.255, 1.469, 1.78)
ob_cube_023.scale = (0.3532, 0.3532, 0.3532)
ob_cube_024.location = (-5.255, 1.201, 1.78)
ob_cube_024.scale = (0.3532, 0.3532, 0.3532)
ob_cube_025.location = (-5.255, 1.737, 1.78)
ob_cube_025.scale = (0.3532, 0.3532, 0.3532)
ob_cube_026.location = (-4.229, 0.9324, 0.5948)
ob_cube_026.rotation_euler = (-0.05723, 0.07573, 0.1346)
ob_cube_026.scale = (0.3532, 0.3532, 0.3532)
ob_cube_027.location = (-4.229, 1.469, 0.5948)
ob_cube_027.scale = (0.3532, 0.3532, 0.3532)
ob_cube_028.location = (-4.229, 1.201, 0.5948)
ob_cube_028.scale = (0.3532, 0.3532, 0.3532)
ob_cube_029.location = (-4.229, 1.737, 0.5948)
ob_cube_029.scale = (0.3532, 0.3532, 0.3532)

# ---- collection membership
col_collection.objects.link(ob_cube)
col_collection.objects.link(ob_light)
col_collection.objects.link(ob_camera)
col_collection.objects.link(ob_plane)
col_collection.objects.link(ob_cube_001)
col_collection.objects.link(ob_cube_002)
col_collection.objects.link(ob_cube_003)
col_collection.objects.link(ob_cube_004)
col_collection.objects.link(ob_cube_005)
col_collection.objects.link(ob_cube_006)
col_collection.objects.link(ob_cube_007)
col_collection.objects.link(ob_cube_008)
col_collection.objects.link(ob_cube_009)
col_collection.objects.link(ob_cube_010)
col_collection.objects.link(ob_cube_011)
col_collection.objects.link(ob_cube_012)
col_collection.objects.link(ob_cube_013)
col_collection.objects.link(ob_cube_014)
col_collection.objects.link(ob_cube_015)
col_collection.objects.link(ob_cube_016)
col_collection.objects.link(ob_cube_017)
col_collection.objects.link(ob_cube_018)
col_collection.objects.link(ob_cube_019)
col_collection.objects.link(ob_cube_020)
col_collection.objects.link(ob_cube_021)
col_collection.objects.link(ob_cube_022)
col_collection.objects.link(ob_cube_023)
col_collection.objects.link(ob_cube_024)
col_collection.objects.link(ob_cube_025)
col_collection.objects.link(ob_cube_026)
col_collection.objects.link(ob_cube_027)
col_collection.objects.link(ob_cube_028)
col_collection.objects.link(ob_cube_029)

# ---- scene / render settings (as saved in the file)
scene.camera = ob_camera
scene.frame_start = 1; scene.frame_end = 250; scene.frame_set(0)
scene.render.engine = 'BLENDER_EEVEE_NEXT'
scene.cycles.sampling_pattern = 'TABULATED_SOBOL'
scene.cycles.use_light_tree = False
scene.view_settings.view_transform = 'Filmic'
bpy.context.view_layer.update()
